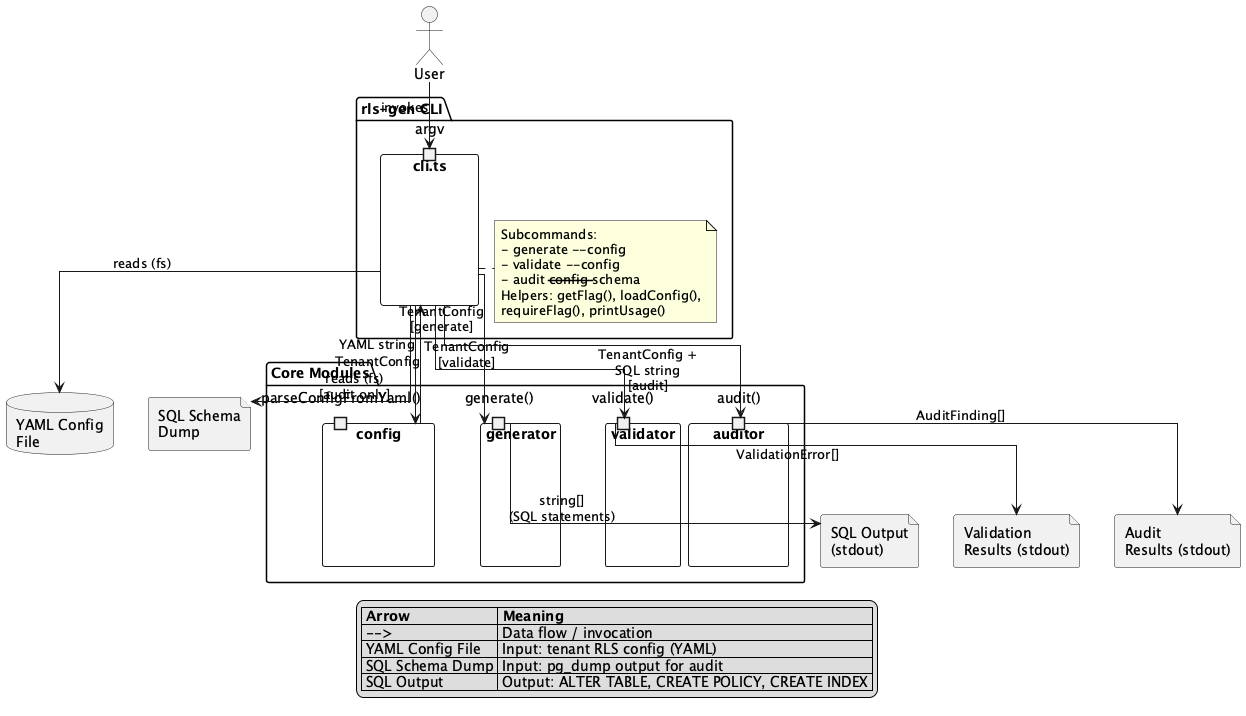

The diagram above was rendered by PlantUML. Its source (embedded in the PNG):
@startuml component-diagram

skinparam componentStyle rectangle
skinparam linetype ortho

actor "User" as user

package "rls-gen CLI" {
  component "cli.ts" as cli {
    portin "argv" as argv
  }
  note right of cli
    Subcommands:
    - generate --config
    - validate --config
    - audit --config --schema
    Helpers: getFlag(), loadConfig(),
    requireFlag(), printUsage()
  end note
}

package "Core Modules" {
  component "config" as config {
    port "parseConfigFromYaml()" as parseCfg
  }

  component "generator" as generator {
    port "generate()" as gen
  }

  component "validator" as validator {
    port "validate()" as val
  }

  component "auditor" as auditor {
    port "audit()" as aud
  }
}

database "YAML Config\nFile" as yamlFile
file "SQL Schema\nDump" as sqlFile
file "SQL Output\n(stdout)" as sqlOut
file "Validation\nResults (stdout)" as valOut
file "Audit\nResults (stdout)" as audOut

' -- User interaction --
user --> argv : invokes

' -- CLI reads files --
cli --> yamlFile : reads (fs)
cli --> sqlFile : reads (fs)\n[audit only]

' -- CLI delegates to config for parsing --
cli --> parseCfg : YAML string

' -- Config returns TenantConfig to CLI --
parseCfg --> cli : TenantConfig

' -- CLI delegates to subcommand modules --
cli --> gen : TenantConfig\n[generate]
cli --> val : TenantConfig\n[validate]
cli --> aud : TenantConfig +\nSQL string\n[audit]

' -- Module outputs --
gen --> sqlOut : string[]\n(SQL statements)
val --> valOut : ValidationError[]
aud --> audOut : AuditFinding[]

' -- Data flow legend --
legend bottom
  |= Arrow |= Meaning |
  | --> | Data flow / invocation |
  | YAML Config File | Input: tenant RLS config (YAML) |
  | SQL Schema Dump | Input: pg_dump output for audit |
  | SQL Output | Output: ALTER TABLE, CREATE POLICY, CREATE INDEX |
endlegend

@enduml